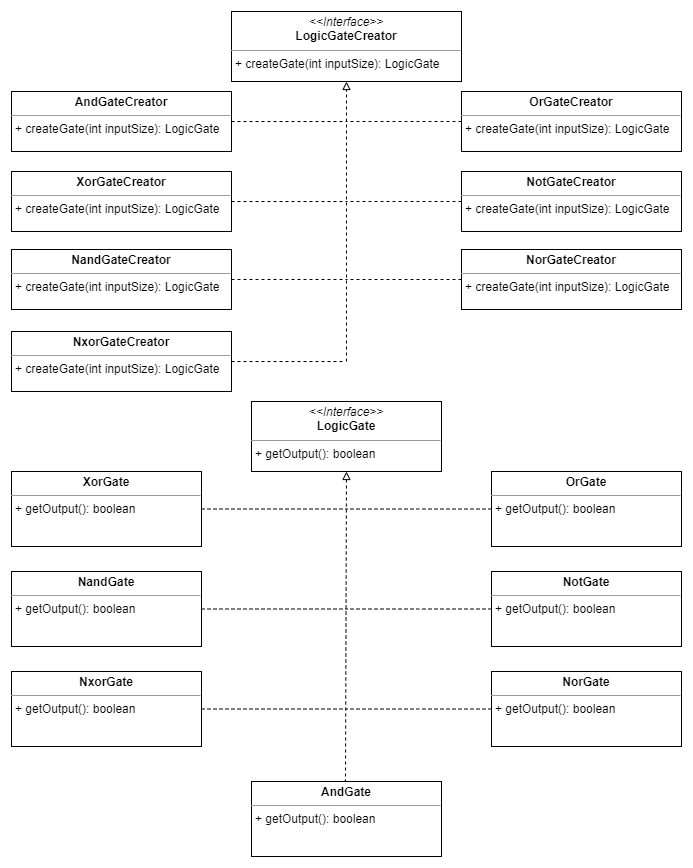

The diagram above was exported from draw.io. Its source (the exported page's mxGraphModel, read from the mxfile embedded in the PNG):
<mxGraphModel dx="607" dy="964" grid="1" gridSize="10" guides="1" tooltips="1" connect="1" arrows="1" fold="1" page="1" pageScale="1" pageWidth="827" pageHeight="1169" math="0" shadow="0">
  <root>
    <mxCell id="WIyWlLk6GJQsqaUBKTNV-0" />
    <mxCell id="WIyWlLk6GJQsqaUBKTNV-1" parent="WIyWlLk6GJQsqaUBKTNV-0" />
    <mxCell id="_fKRvoHv-wMMbotk0H6u-35" value="&lt;p style=&quot;margin:0px;margin-top:4px;text-align:center;&quot;&gt;&lt;i&gt;&amp;lt;&amp;lt;Interface&amp;gt;&amp;gt;&lt;/i&gt;&lt;br&gt;&lt;b&gt;LogicGateCreator&lt;/b&gt;&lt;/p&gt;&lt;hr size=&quot;1&quot;&gt;&lt;p style=&quot;margin:0px;margin-left:4px;&quot;&gt;+ createGate(int inputSize): LogicGate&lt;br&gt;&lt;/p&gt;" style="verticalAlign=top;align=left;overflow=fill;fontSize=12;fontFamily=Helvetica;html=1;whiteSpace=wrap;" vertex="1" parent="WIyWlLk6GJQsqaUBKTNV-1">
      <mxGeometry x="1126" y="10" width="230" height="70" as="geometry" />
    </mxCell>
    <mxCell id="_fKRvoHv-wMMbotk0H6u-71" style="edgeStyle=orthogonalEdgeStyle;rounded=0;orthogonalLoop=1;jettySize=auto;html=1;endArrow=none;endFill=0;dashed=1;" edge="1" parent="WIyWlLk6GJQsqaUBKTNV-1" source="_fKRvoHv-wMMbotk0H6u-36">
      <mxGeometry relative="1" as="geometry">
        <mxPoint x="1240" y="120" as="targetPoint" />
      </mxGeometry>
    </mxCell>
    <mxCell id="_fKRvoHv-wMMbotk0H6u-36" value="&lt;p style=&quot;margin:0px;margin-top:4px;text-align:center;&quot;&gt;&lt;b&gt;AndGateCreator&lt;/b&gt;&lt;/p&gt;&lt;hr size=&quot;1&quot;&gt;&lt;p style=&quot;margin:0px;margin-left:4px;&quot;&gt;&lt;/p&gt;&lt;p style=&quot;margin:0px;margin-left:4px;&quot;&gt;+ createGate(int inputSize): LogicGate&lt;/p&gt;" style="verticalAlign=top;align=left;overflow=fill;fontSize=12;fontFamily=Helvetica;html=1;whiteSpace=wrap;" vertex="1" parent="WIyWlLk6GJQsqaUBKTNV-1">
      <mxGeometry x="906" y="90" width="220" height="60" as="geometry" />
    </mxCell>
    <mxCell id="_fKRvoHv-wMMbotk0H6u-70" style="edgeStyle=orthogonalEdgeStyle;rounded=0;orthogonalLoop=1;jettySize=auto;html=1;dashed=1;endArrow=none;endFill=0;" edge="1" parent="WIyWlLk6GJQsqaUBKTNV-1" source="_fKRvoHv-wMMbotk0H6u-45">
      <mxGeometry relative="1" as="geometry">
        <mxPoint x="1240" y="120" as="targetPoint" />
      </mxGeometry>
    </mxCell>
    <mxCell id="_fKRvoHv-wMMbotk0H6u-45" value="&lt;p style=&quot;margin:0px;margin-top:4px;text-align:center;&quot;&gt;&lt;b&gt;OrGateCreator&lt;/b&gt;&lt;/p&gt;&lt;hr size=&quot;1&quot;&gt;&lt;p style=&quot;margin:0px;margin-left:4px;&quot;&gt;&lt;/p&gt;&lt;p style=&quot;margin:0px;margin-left:4px;&quot;&gt;+ createGate(int inputSize): LogicGate&lt;/p&gt;" style="verticalAlign=top;align=left;overflow=fill;fontSize=12;fontFamily=Helvetica;html=1;whiteSpace=wrap;" vertex="1" parent="WIyWlLk6GJQsqaUBKTNV-1">
      <mxGeometry x="1356" y="90" width="220" height="60" as="geometry" />
    </mxCell>
    <mxCell id="_fKRvoHv-wMMbotk0H6u-69" style="edgeStyle=orthogonalEdgeStyle;rounded=0;orthogonalLoop=1;jettySize=auto;html=1;endArrow=none;endFill=0;startArrow=none;startFill=0;dashed=1;" edge="1" parent="WIyWlLk6GJQsqaUBKTNV-1" source="_fKRvoHv-wMMbotk0H6u-46">
      <mxGeometry relative="1" as="geometry">
        <mxPoint x="1240" y="200" as="targetPoint" />
      </mxGeometry>
    </mxCell>
    <mxCell id="_fKRvoHv-wMMbotk0H6u-46" value="&lt;p style=&quot;margin:0px;margin-top:4px;text-align:center;&quot;&gt;&lt;b&gt;XorGateCreator&lt;/b&gt;&lt;/p&gt;&lt;hr size=&quot;1&quot;&gt;&lt;p style=&quot;margin:0px;margin-left:4px;&quot;&gt;&lt;/p&gt;&lt;p style=&quot;margin:0px;margin-left:4px;&quot;&gt;+ createGate(int inputSize): LogicGate&lt;/p&gt;" style="verticalAlign=top;align=left;overflow=fill;fontSize=12;fontFamily=Helvetica;html=1;whiteSpace=wrap;" vertex="1" parent="WIyWlLk6GJQsqaUBKTNV-1">
      <mxGeometry x="906" y="170" width="220" height="60" as="geometry" />
    </mxCell>
    <mxCell id="_fKRvoHv-wMMbotk0H6u-68" style="edgeStyle=orthogonalEdgeStyle;rounded=0;orthogonalLoop=1;jettySize=auto;html=1;dashed=1;endArrow=none;endFill=0;" edge="1" parent="WIyWlLk6GJQsqaUBKTNV-1" source="_fKRvoHv-wMMbotk0H6u-48">
      <mxGeometry relative="1" as="geometry">
        <mxPoint x="1240" y="200" as="targetPoint" />
      </mxGeometry>
    </mxCell>
    <mxCell id="_fKRvoHv-wMMbotk0H6u-48" value="&lt;p style=&quot;margin:0px;margin-top:4px;text-align:center;&quot;&gt;&lt;b&gt;NotGateCreator&lt;/b&gt;&lt;/p&gt;&lt;hr size=&quot;1&quot;&gt;&lt;p style=&quot;margin:0px;margin-left:4px;&quot;&gt;&lt;/p&gt;&lt;p style=&quot;margin:0px;margin-left:4px;&quot;&gt;+ createGate(int inputSize): LogicGate&lt;/p&gt;" style="verticalAlign=top;align=left;overflow=fill;fontSize=12;fontFamily=Helvetica;html=1;whiteSpace=wrap;" vertex="1" parent="WIyWlLk6GJQsqaUBKTNV-1">
      <mxGeometry x="1356" y="170" width="220" height="60" as="geometry" />
    </mxCell>
    <mxCell id="_fKRvoHv-wMMbotk0H6u-67" style="edgeStyle=orthogonalEdgeStyle;rounded=0;orthogonalLoop=1;jettySize=auto;html=1;endArrow=none;endFill=0;dashed=1;" edge="1" parent="WIyWlLk6GJQsqaUBKTNV-1" source="_fKRvoHv-wMMbotk0H6u-49">
      <mxGeometry relative="1" as="geometry">
        <mxPoint x="1240" y="278" as="targetPoint" />
      </mxGeometry>
    </mxCell>
    <mxCell id="_fKRvoHv-wMMbotk0H6u-49" value="&lt;p style=&quot;margin:0px;margin-top:4px;text-align:center;&quot;&gt;&lt;b&gt;NandGateCreator&lt;/b&gt;&lt;/p&gt;&lt;hr size=&quot;1&quot;&gt;&lt;p style=&quot;margin:0px;margin-left:4px;&quot;&gt;&lt;/p&gt;&lt;p style=&quot;margin:0px;margin-left:4px;&quot;&gt;+ createGate(int inputSize): LogicGate&lt;/p&gt;" style="verticalAlign=top;align=left;overflow=fill;fontSize=12;fontFamily=Helvetica;html=1;whiteSpace=wrap;" vertex="1" parent="WIyWlLk6GJQsqaUBKTNV-1">
      <mxGeometry x="906" y="248" width="220" height="60" as="geometry" />
    </mxCell>
    <mxCell id="_fKRvoHv-wMMbotk0H6u-63" style="edgeStyle=orthogonalEdgeStyle;rounded=0;orthogonalLoop=1;jettySize=auto;html=1;dashed=1;endArrow=none;endFill=0;" edge="1" parent="WIyWlLk6GJQsqaUBKTNV-1" source="_fKRvoHv-wMMbotk0H6u-51">
      <mxGeometry relative="1" as="geometry">
        <mxPoint x="1240" y="360" as="targetPoint" />
      </mxGeometry>
    </mxCell>
    <mxCell id="_fKRvoHv-wMMbotk0H6u-51" value="&lt;p style=&quot;margin:0px;margin-top:4px;text-align:center;&quot;&gt;&lt;b&gt;NxorGateCreator&lt;/b&gt;&lt;/p&gt;&lt;hr size=&quot;1&quot;&gt;&lt;p style=&quot;margin:0px;margin-left:4px;&quot;&gt;&lt;/p&gt;&lt;p style=&quot;margin:0px;margin-left:4px;&quot;&gt;+ createGate(int inputSize): LogicGate&lt;/p&gt;" style="verticalAlign=top;align=left;overflow=fill;fontSize=12;fontFamily=Helvetica;html=1;whiteSpace=wrap;" vertex="1" parent="WIyWlLk6GJQsqaUBKTNV-1">
      <mxGeometry x="906" y="330" width="220" height="60" as="geometry" />
    </mxCell>
    <mxCell id="_fKRvoHv-wMMbotk0H6u-98" style="edgeStyle=orthogonalEdgeStyle;rounded=0;orthogonalLoop=1;jettySize=auto;html=1;dashed=1;endArrow=none;endFill=0;" edge="1" parent="WIyWlLk6GJQsqaUBKTNV-1" source="_fKRvoHv-wMMbotk0H6u-53">
      <mxGeometry relative="1" as="geometry">
        <mxPoint x="1240" y="278" as="targetPoint" />
      </mxGeometry>
    </mxCell>
    <mxCell id="_fKRvoHv-wMMbotk0H6u-53" value="&lt;p style=&quot;margin:0px;margin-top:4px;text-align:center;&quot;&gt;&lt;b&gt;NorGateCreator&lt;/b&gt;&lt;/p&gt;&lt;hr size=&quot;1&quot;&gt;&lt;p style=&quot;margin:0px;margin-left:4px;&quot;&gt;&lt;/p&gt;&lt;p style=&quot;margin:0px;margin-left:4px;&quot;&gt;+ createGate(int inputSize): LogicGate&lt;/p&gt;" style="verticalAlign=top;align=left;overflow=fill;fontSize=12;fontFamily=Helvetica;html=1;whiteSpace=wrap;" vertex="1" parent="WIyWlLk6GJQsqaUBKTNV-1">
      <mxGeometry x="1356" y="248" width="220" height="60" as="geometry" />
    </mxCell>
    <mxCell id="_fKRvoHv-wMMbotk0H6u-55" value="" style="endArrow=block;html=1;rounded=0;entryX=0.5;entryY=1;entryDx=0;entryDy=0;endFill=0;strokeWidth=1;dashed=1;" edge="1" parent="WIyWlLk6GJQsqaUBKTNV-1" target="_fKRvoHv-wMMbotk0H6u-35">
      <mxGeometry width="50" height="50" relative="1" as="geometry">
        <mxPoint x="1241" y="360" as="sourcePoint" />
        <mxPoint x="1530" y="410" as="targetPoint" />
      </mxGeometry>
    </mxCell>
    <mxCell id="_fKRvoHv-wMMbotk0H6u-74" value="&lt;p style=&quot;margin:0px;margin-top:4px;text-align:center;&quot;&gt;&lt;i&gt;&amp;lt;&amp;lt;Interface&amp;gt;&amp;gt;&lt;/i&gt;&lt;br&gt;&lt;b&gt;LogicGate&lt;/b&gt;&lt;/p&gt;&lt;hr size=&quot;1&quot;&gt;&lt;p style=&quot;margin:0px;margin-left:4px;&quot;&gt;+ getOutput(): boolean&lt;br&gt;&lt;br&gt;&lt;/p&gt;" style="verticalAlign=top;align=left;overflow=fill;fontSize=12;fontFamily=Helvetica;html=1;whiteSpace=wrap;" vertex="1" parent="WIyWlLk6GJQsqaUBKTNV-1">
      <mxGeometry x="1146" y="400" width="190" height="70" as="geometry" />
    </mxCell>
    <mxCell id="_fKRvoHv-wMMbotk0H6u-91" style="edgeStyle=orthogonalEdgeStyle;rounded=0;orthogonalLoop=1;jettySize=auto;html=1;endArrow=none;endFill=0;dashed=1;exitX=0.488;exitY=-0.004;exitDx=0;exitDy=0;exitPerimeter=0;strokeWidth=1;" edge="1" parent="WIyWlLk6GJQsqaUBKTNV-1" source="_fKRvoHv-wMMbotk0H6u-75">
      <mxGeometry relative="1" as="geometry">
        <mxPoint x="1240" y="775" as="targetPoint" />
      </mxGeometry>
    </mxCell>
    <mxCell id="_fKRvoHv-wMMbotk0H6u-75" value="&lt;p style=&quot;margin:0px;margin-top:4px;text-align:center;&quot;&gt;&lt;b&gt;AndGate&lt;/b&gt;&lt;/p&gt;&lt;hr size=&quot;1&quot;&gt;&lt;p style=&quot;margin:0px;margin-left:4px;&quot;&gt;&lt;/p&gt;&lt;p style=&quot;margin:0px;margin-left:4px;&quot;&gt;+ getOutput(): boolean&lt;/p&gt;" style="verticalAlign=top;align=left;overflow=fill;fontSize=12;fontFamily=Helvetica;html=1;whiteSpace=wrap;" vertex="1" parent="WIyWlLk6GJQsqaUBKTNV-1">
      <mxGeometry x="1146" y="780" width="190" height="75" as="geometry" />
    </mxCell>
    <mxCell id="_fKRvoHv-wMMbotk0H6u-96" style="edgeStyle=orthogonalEdgeStyle;rounded=0;orthogonalLoop=1;jettySize=auto;html=1;dashed=1;endArrow=none;endFill=0;" edge="1" parent="WIyWlLk6GJQsqaUBKTNV-1" source="_fKRvoHv-wMMbotk0H6u-76">
      <mxGeometry relative="1" as="geometry">
        <mxPoint x="1240" y="507.5" as="targetPoint" />
      </mxGeometry>
    </mxCell>
    <mxCell id="_fKRvoHv-wMMbotk0H6u-76" value="&lt;p style=&quot;margin:0px;margin-top:4px;text-align:center;&quot;&gt;&lt;b&gt;OrGate&lt;/b&gt;&lt;/p&gt;&lt;hr size=&quot;1&quot;&gt;&lt;p style=&quot;margin:0px;margin-left:4px;&quot;&gt;&lt;/p&gt;&lt;p style=&quot;margin:0px;margin-left:4px;&quot;&gt;+ getOutput(): boolean&lt;/p&gt;" style="verticalAlign=top;align=left;overflow=fill;fontSize=12;fontFamily=Helvetica;html=1;whiteSpace=wrap;" vertex="1" parent="WIyWlLk6GJQsqaUBKTNV-1">
      <mxGeometry x="1386" y="470" width="190" height="75" as="geometry" />
    </mxCell>
    <mxCell id="_fKRvoHv-wMMbotk0H6u-97" style="edgeStyle=orthogonalEdgeStyle;rounded=0;orthogonalLoop=1;jettySize=auto;html=1;endArrow=none;endFill=0;startArrow=none;startFill=0;dashed=1;" edge="1" parent="WIyWlLk6GJQsqaUBKTNV-1" source="_fKRvoHv-wMMbotk0H6u-77">
      <mxGeometry relative="1" as="geometry">
        <mxPoint x="1240" y="507.5" as="targetPoint" />
      </mxGeometry>
    </mxCell>
    <mxCell id="_fKRvoHv-wMMbotk0H6u-77" value="&lt;p style=&quot;margin:0px;margin-top:4px;text-align:center;&quot;&gt;&lt;b&gt;XorGate&lt;/b&gt;&lt;/p&gt;&lt;hr size=&quot;1&quot;&gt;&lt;p style=&quot;margin:0px;margin-left:4px;&quot;&gt;&lt;/p&gt;&lt;p style=&quot;margin:0px;margin-left:4px;&quot;&gt;+ getOutput(): boolean&lt;/p&gt;" style="verticalAlign=top;align=left;overflow=fill;fontSize=12;fontFamily=Helvetica;html=1;whiteSpace=wrap;" vertex="1" parent="WIyWlLk6GJQsqaUBKTNV-1">
      <mxGeometry x="906" y="470" width="190" height="75" as="geometry" />
    </mxCell>
    <mxCell id="_fKRvoHv-wMMbotk0H6u-94" style="edgeStyle=orthogonalEdgeStyle;rounded=0;orthogonalLoop=1;jettySize=auto;html=1;dashed=1;endArrow=none;endFill=0;" edge="1" parent="WIyWlLk6GJQsqaUBKTNV-1" source="_fKRvoHv-wMMbotk0H6u-78">
      <mxGeometry relative="1" as="geometry">
        <mxPoint x="1240" y="607.5" as="targetPoint" />
      </mxGeometry>
    </mxCell>
    <mxCell id="_fKRvoHv-wMMbotk0H6u-78" value="&lt;p style=&quot;margin:0px;margin-top:4px;text-align:center;&quot;&gt;&lt;b&gt;NotGate&lt;/b&gt;&lt;/p&gt;&lt;hr size=&quot;1&quot;&gt;&lt;p style=&quot;margin:0px;margin-left:4px;&quot;&gt;&lt;/p&gt;&lt;p style=&quot;margin:0px;margin-left:4px;&quot;&gt;+ getOutput(): boolean&lt;/p&gt;" style="verticalAlign=top;align=left;overflow=fill;fontSize=12;fontFamily=Helvetica;html=1;whiteSpace=wrap;" vertex="1" parent="WIyWlLk6GJQsqaUBKTNV-1">
      <mxGeometry x="1386" y="570" width="190" height="75" as="geometry" />
    </mxCell>
    <mxCell id="_fKRvoHv-wMMbotk0H6u-95" style="edgeStyle=orthogonalEdgeStyle;rounded=0;orthogonalLoop=1;jettySize=auto;html=1;startArrow=none;startFill=0;dashed=1;endArrow=none;endFill=0;" edge="1" parent="WIyWlLk6GJQsqaUBKTNV-1" source="_fKRvoHv-wMMbotk0H6u-79">
      <mxGeometry relative="1" as="geometry">
        <mxPoint x="1240" y="607.5" as="targetPoint" />
      </mxGeometry>
    </mxCell>
    <mxCell id="_fKRvoHv-wMMbotk0H6u-79" value="&lt;p style=&quot;margin:0px;margin-top:4px;text-align:center;&quot;&gt;&lt;b&gt;NandGate&lt;/b&gt;&lt;/p&gt;&lt;hr size=&quot;1&quot;&gt;&lt;p style=&quot;margin:0px;margin-left:4px;&quot;&gt;&lt;/p&gt;&lt;p style=&quot;margin:0px;margin-left:4px;&quot;&gt;+ getOutput(): boolean&lt;/p&gt;" style="verticalAlign=top;align=left;overflow=fill;fontSize=12;fontFamily=Helvetica;html=1;whiteSpace=wrap;" vertex="1" parent="WIyWlLk6GJQsqaUBKTNV-1">
      <mxGeometry x="906" y="570" width="190" height="75" as="geometry" />
    </mxCell>
    <mxCell id="_fKRvoHv-wMMbotk0H6u-92" style="edgeStyle=orthogonalEdgeStyle;rounded=0;orthogonalLoop=1;jettySize=auto;html=1;startArrow=none;startFill=0;dashed=1;endArrow=none;endFill=0;" edge="1" parent="WIyWlLk6GJQsqaUBKTNV-1" source="_fKRvoHv-wMMbotk0H6u-81">
      <mxGeometry relative="1" as="geometry">
        <mxPoint x="1240" y="707.5" as="targetPoint" />
      </mxGeometry>
    </mxCell>
    <mxCell id="_fKRvoHv-wMMbotk0H6u-81" value="&lt;p style=&quot;margin:0px;margin-top:4px;text-align:center;&quot;&gt;&lt;b&gt;NxorGate&lt;/b&gt;&lt;/p&gt;&lt;hr size=&quot;1&quot;&gt;&lt;p style=&quot;margin:0px;margin-left:4px;&quot;&gt;&lt;/p&gt;&lt;p style=&quot;margin:0px;margin-left:4px;&quot;&gt;+ getOutput(): boolean&lt;/p&gt;" style="verticalAlign=top;align=left;overflow=fill;fontSize=12;fontFamily=Helvetica;html=1;whiteSpace=wrap;" vertex="1" parent="WIyWlLk6GJQsqaUBKTNV-1">
      <mxGeometry x="906" y="670" width="190" height="75" as="geometry" />
    </mxCell>
    <mxCell id="_fKRvoHv-wMMbotk0H6u-93" style="edgeStyle=orthogonalEdgeStyle;rounded=0;orthogonalLoop=1;jettySize=auto;html=1;dashed=1;endArrow=none;endFill=0;" edge="1" parent="WIyWlLk6GJQsqaUBKTNV-1" source="_fKRvoHv-wMMbotk0H6u-84">
      <mxGeometry relative="1" as="geometry">
        <mxPoint x="1240" y="707.5" as="targetPoint" />
      </mxGeometry>
    </mxCell>
    <mxCell id="_fKRvoHv-wMMbotk0H6u-84" value="&lt;p style=&quot;margin:0px;margin-top:4px;text-align:center;&quot;&gt;&lt;b&gt;NorGate&lt;/b&gt;&lt;/p&gt;&lt;hr size=&quot;1&quot;&gt;&lt;p style=&quot;margin:0px;margin-left:4px;&quot;&gt;&lt;/p&gt;&lt;p style=&quot;margin:0px;margin-left:4px;&quot;&gt;+ getOutput(): boolean&lt;/p&gt;" style="verticalAlign=top;align=left;overflow=fill;fontSize=12;fontFamily=Helvetica;html=1;whiteSpace=wrap;" vertex="1" parent="WIyWlLk6GJQsqaUBKTNV-1">
      <mxGeometry x="1386" y="670" width="190" height="75" as="geometry" />
    </mxCell>
    <mxCell id="_fKRvoHv-wMMbotk0H6u-85" value="" style="endArrow=block;dashed=1;html=1;strokeWidth=1;rounded=0;entryX=0.5;entryY=1;entryDx=0;entryDy=0;endFill=0;" edge="1" parent="WIyWlLk6GJQsqaUBKTNV-1" target="_fKRvoHv-wMMbotk0H6u-74">
      <mxGeometry width="50" height="50" relative="1" as="geometry">
        <mxPoint x="1240" y="775" as="sourcePoint" />
        <mxPoint x="1260" y="355" as="targetPoint" />
      </mxGeometry>
    </mxCell>
  </root>
</mxGraphModel>